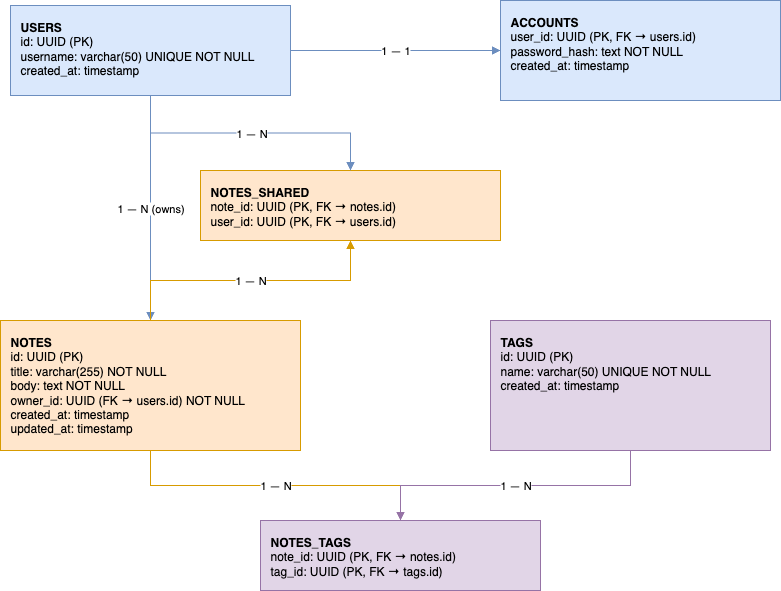

The diagram above was exported from draw.io. Its source (the exported page's mxGraphModel, read from the mxfile embedded in the PNG):
<mxGraphModel dx="1306" dy="836" grid="1" gridSize="10" guides="1" tooltips="1" connect="1" arrows="1" fold="1" page="1" pageScale="1" pageWidth="827" pageHeight="1169" math="0" shadow="0">
  <root>
    <mxCell id="0" />
    <mxCell id="1" parent="0" />
    <mxCell id="azZfjmK6TkHbKyzEAtvO-1" value="&lt;b&gt;USERS&lt;/b&gt;&lt;br/&gt;id: UUID (PK)&lt;br/&gt;username: varchar(50) UNIQUE NOT NULL&lt;br/&gt;created_at: timestamp" style="shape=rectangle;whiteSpace=wrap;html=1;rounded=0;glass=0;fillColor=#dae8fc;strokeColor=#6c8ebf;shadow=0;align=left;verticalAlign=top;spacingTop=8;spacingLeft=8;spacingRight=8;spacingBottom=8;" vertex="1" parent="1">
      <mxGeometry x="590" y="55" width="280" height="90" as="geometry" />
    </mxCell>
    <mxCell id="azZfjmK6TkHbKyzEAtvO-2" value="&lt;b&gt;ACCOUNTS&lt;/b&gt;&lt;br/&gt;user_id: UUID (PK, FK → users.id)&lt;br/&gt;password_hash: text NOT NULL&lt;br/&gt;created_at: timestamp" style="shape=rectangle;whiteSpace=wrap;html=1;rounded=0;glass=0;fillColor=#dae8fc;strokeColor=#6c8ebf;shadow=0;align=left;verticalAlign=top;spacingTop=8;spacingLeft=8;spacingRight=8;spacingBottom=8;" vertex="1" parent="1">
      <mxGeometry x="1080" y="50" width="280" height="100" as="geometry" />
    </mxCell>
    <mxCell id="azZfjmK6TkHbKyzEAtvO-3" value="&lt;b&gt;NOTES&lt;/b&gt;&lt;br/&gt;id: UUID (PK)&lt;br/&gt;title: varchar(255) NOT NULL&lt;br/&gt;body: text NOT NULL&lt;br/&gt;owner_id: UUID (FK → users.id) NOT NULL&lt;br/&gt;created_at: timestamp&lt;br/&gt;updated_at: timestamp" style="shape=rectangle;whiteSpace=wrap;html=1;rounded=0;glass=0;fillColor=#ffe6cc;strokeColor=#d79b00;shadow=0;align=left;verticalAlign=top;spacingTop=8;spacingLeft=8;spacingRight=8;spacingBottom=8;" vertex="1" parent="1">
      <mxGeometry x="580" y="370" width="300" height="130" as="geometry" />
    </mxCell>
    <mxCell id="azZfjmK6TkHbKyzEAtvO-4" value="&lt;b&gt;NOTES_SHARED&lt;/b&gt;&lt;br/&gt;note_id: UUID (PK, FK → notes.id)&lt;br/&gt;user_id: UUID (PK, FK → users.id)" style="shape=rectangle;whiteSpace=wrap;html=1;rounded=0;glass=0;fillColor=#ffe6cc;strokeColor=#d79b00;shadow=0;align=left;verticalAlign=top;spacingTop=8;spacingLeft=8;spacingRight=8;spacingBottom=8;" vertex="1" parent="1">
      <mxGeometry x="780" y="220" width="300" height="70" as="geometry" />
    </mxCell>
    <mxCell id="azZfjmK6TkHbKyzEAtvO-5" value="&lt;b&gt;TAGS&lt;/b&gt;&lt;br/&gt;id: UUID (PK)&lt;br/&gt;name: varchar(50) UNIQUE NOT NULL&lt;br/&gt;created_at: timestamp" style="shape=rectangle;whiteSpace=wrap;html=1;rounded=0;glass=0;fillColor=#e1d5e7;strokeColor=#9673a6;shadow=0;align=left;verticalAlign=top;spacingTop=8;spacingLeft=8;spacingRight=8;spacingBottom=8;" vertex="1" parent="1">
      <mxGeometry x="1070" y="370" width="280" height="130" as="geometry" />
    </mxCell>
    <mxCell id="azZfjmK6TkHbKyzEAtvO-6" value="&lt;b&gt;NOTES_TAGS&lt;/b&gt;&lt;br/&gt;note_id: UUID (PK, FK → notes.id)&lt;br/&gt;tag_id: UUID (PK, FK → tags.id)" style="shape=rectangle;whiteSpace=wrap;html=1;rounded=0;glass=0;fillColor=#e1d5e7;strokeColor=#9673a6;shadow=0;align=left;verticalAlign=top;spacingTop=8;spacingLeft=8;spacingRight=8;spacingBottom=8;" vertex="1" parent="1">
      <mxGeometry x="840" y="570" width="280" height="70" as="geometry" />
    </mxCell>
    <mxCell id="azZfjmK6TkHbKyzEAtvO-7" value="1 — 1" style="edgeStyle=orthogonalEdgeStyle;rounded=0;orthogonalLoop=1;jettySize=auto;html=1;endArrow=block;endFill=1;strokeColor=#6c8ebf;" edge="1" parent="1" source="azZfjmK6TkHbKyzEAtvO-1" target="azZfjmK6TkHbKyzEAtvO-2">
      <mxGeometry relative="1" as="geometry" />
    </mxCell>
    <mxCell id="azZfjmK6TkHbKyzEAtvO-8" value="1 — N (owns)" style="edgeStyle=orthogonalEdgeStyle;rounded=0;orthogonalLoop=1;jettySize=auto;html=1;endArrow=block;endFill=1;strokeColor=#6c8ebf;" edge="1" parent="1" source="azZfjmK6TkHbKyzEAtvO-1" target="azZfjmK6TkHbKyzEAtvO-3">
      <mxGeometry relative="1" as="geometry" />
    </mxCell>
    <mxCell id="azZfjmK6TkHbKyzEAtvO-9" value="1 — N" style="edgeStyle=orthogonalEdgeStyle;rounded=0;orthogonalLoop=1;jettySize=auto;html=1;endArrow=block;endFill=1;strokeColor=#d79b00;" edge="1" parent="1" source="azZfjmK6TkHbKyzEAtvO-3" target="azZfjmK6TkHbKyzEAtvO-4">
      <mxGeometry relative="1" as="geometry" />
    </mxCell>
    <mxCell id="azZfjmK6TkHbKyzEAtvO-10" value="1 — N" style="edgeStyle=orthogonalEdgeStyle;rounded=0;orthogonalLoop=1;jettySize=auto;html=1;endArrow=block;endFill=1;strokeColor=#6c8ebf;" edge="1" parent="1" source="azZfjmK6TkHbKyzEAtvO-1" target="azZfjmK6TkHbKyzEAtvO-4">
      <mxGeometry relative="1" as="geometry" />
    </mxCell>
    <mxCell id="azZfjmK6TkHbKyzEAtvO-11" value="1 — N" style="edgeStyle=orthogonalEdgeStyle;rounded=0;orthogonalLoop=1;jettySize=auto;html=1;endArrow=block;endFill=1;strokeColor=#d79b00;" edge="1" parent="1" source="azZfjmK6TkHbKyzEAtvO-3" target="azZfjmK6TkHbKyzEAtvO-6">
      <mxGeometry relative="1" as="geometry" />
    </mxCell>
    <mxCell id="azZfjmK6TkHbKyzEAtvO-12" value="1 — N" style="edgeStyle=orthogonalEdgeStyle;rounded=0;orthogonalLoop=1;jettySize=auto;html=1;endArrow=block;endFill=1;strokeColor=#9673a6;" edge="1" parent="1" source="azZfjmK6TkHbKyzEAtvO-5" target="azZfjmK6TkHbKyzEAtvO-6">
      <mxGeometry relative="1" as="geometry" />
    </mxCell>
  </root>
</mxGraphModel>